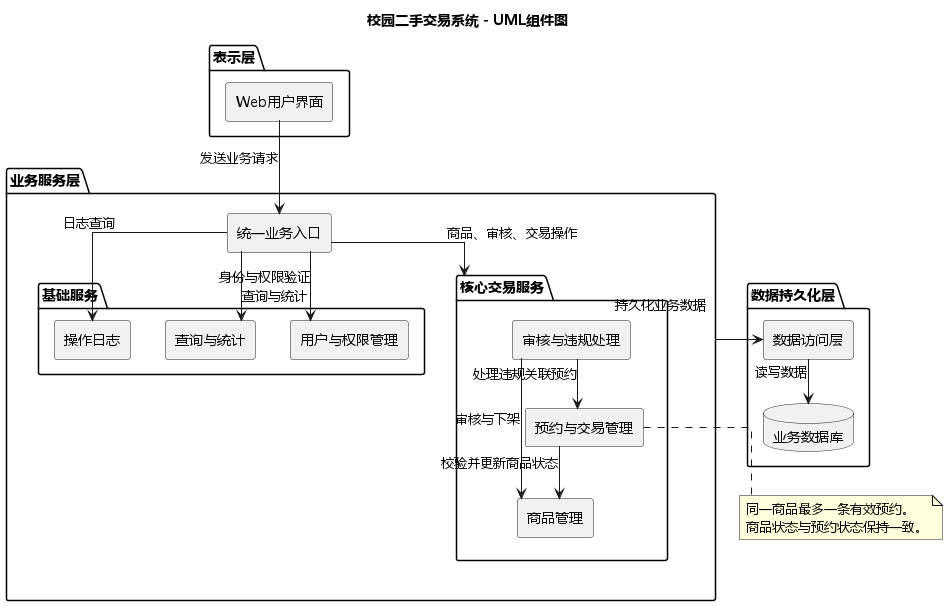

The diagram above was rendered by PlantUML. Its source (embedded in the PNG):
@startuml CampusComponentDiagram
title 校园二手交易系统 - UML组件图

top to bottom direction

skinparam componentStyle rectangle
skinparam shadowing false
skinparam linetype ortho
skinparam defaultFontName Microsoft YaHei
skinparam nodesep 35
skinparam ranksep 45

package "表示层" {
    component "Web用户界面" as UI
}

package "业务服务层" as Business {

    component "统一业务入口" as API

    package "基础服务" as Basic {
        component "用户与权限管理" as Auth
        component "查询与统计" as Query
        component "操作日志" as Log
    }

    package "核心交易服务" as Core {
        component "商品管理" as Product
        component "审核与违规处理" as Audit
        component "预约与交易管理" as Trade
    }
}

package "数据持久化层" {
    component "数据访问层" as DAO
    database "业务数据库" as DB
}

UI -down-> API : 发送业务请求

API --> Auth : 身份与权限验证
API --> Core : 商品、审核、交易操作
API --> Query : 查询与统计
API --> Log : 日志查询

Audit --> Product : 审核与下架
Audit --> Trade : 处理违规关联预约
Trade --> Product : 校验并更新商品状态

Business -down-> DAO : 持久化业务数据
DAO -down-> DB : 读写数据

note bottom of Trade
同一商品最多一条有效预约。
商品状态与预约状态保持一致。
end note

@enduml